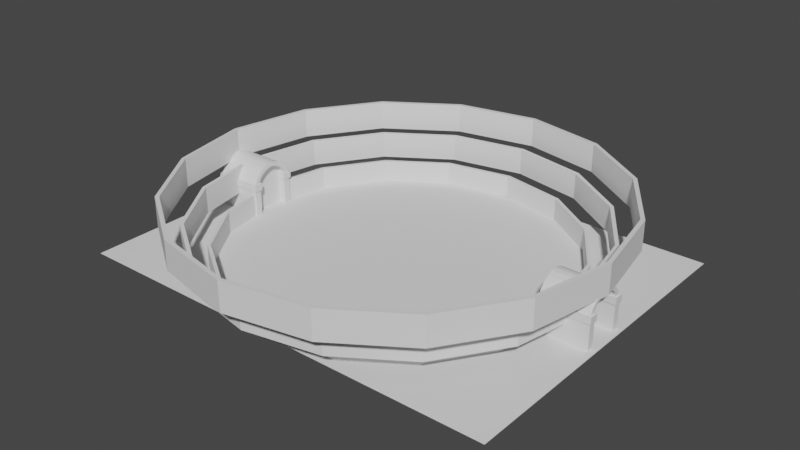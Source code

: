 # Source: Stands2.blend  (saved by Blender 2.93.21; exported with 4.5.12 LTS)
import bpy
from mathutils import Matrix  # noqa: F401  (used for matrix-valued properties, if any)

bpy.ops.wm.read_factory_settings(use_empty=True)
scene = bpy.context.scene
scene.name = 'Scene'

# ---- collections
col_collection = bpy.data.collections.new('Collection'); scene.collection.children.link(col_collection)

# ---- world
world_world = bpy.data.worlds.new('World'); scene.world = world_world
world_world.use_nodes = True; world_world.node_tree.nodes.clear()
_N = world_world.node_tree.nodes; _L = world_world.node_tree.links
n0 = _N.new('ShaderNodeOutputWorld'); n0.name = 'World Output'; n0.location = (300, 300)
n1 = _N.new('ShaderNodeBackground'); n1.name = 'Background'; n1.location = (10, 300)
n1.inputs[0].default_value = (0.05088, 0.05088, 0.05088, 1.0)
_L.new(n1.outputs[0], n0.inputs[0])
n0.is_active_output = True
world_world.color = (0.05088, 0.05088, 0.05088)
world_world.use_sun_shadow = False
world_world.sun_shadow_jitter_overblur = 0.0

# ---- meshes
me_cube_013 = bpy.data.meshes.new('Cube.013')
me_cube_013.from_pydata([(19.93, 8.271, -2.049), (19.93, 8.271, 0.9135), (20.32, 8.409, -2.049), (20.32, 8.409, 0.9135), (15.27, 15.27, -2.049), (15.27, 15.27, 0.9135), (15.57, 15.55, -2.049), (15.57, 15.55, 0.9135), (8.289, 19.96, -2.049), (8.289, 19.96, 0.9135), (8.464, 20.33, -2.049), (8.464, 20.33, 0.9135), (0.04492, 21.61, -2.049), (0.04492, 21.61, 0.9135), (0.06466, 22.02, -2.049), (0.06466, 22.02, 0.9135), (-8.205, 19.99, -2.049), (-8.205, 19.99, 0.9135), (-8.343, 20.37, -2.049), (-8.343, 20.37, 0.9135), (-15.21, 15.33, -2.049), (-15.21, 15.33, 0.9135), (-15.48, 15.63, -2.049), (-15.48, 15.63, 0.9135), (-19.89, 8.346, -2.049), (-19.89, 8.346, 0.9135), (-20.26, 8.521, -2.049), (-20.26, 8.521, 0.9135), (-19.92, -8.148, -2.049), (-19.92, -8.148, 0.9135), (-20.31, -8.286, -2.049), (-20.31, -8.286, 0.9135), (-15.26, -15.15, -2.049), (-15.26, -15.15, 0.9135), (-15.57, -15.42, -2.049), (-15.57, -15.42, 0.9135), (-8.28, -19.83, -2.049), (-8.28, -19.83, 0.9135), (-8.455, -20.2, -2.049), (-8.455, -20.2, 0.9135), (-0.03626, -21.49, -2.049), (-0.03626, -21.49, 0.9135), (-0.056, -21.9, -2.049), (-0.056, -21.9, 0.9135), (8.214, -19.86, -2.049), (8.214, -19.86, 0.9135), (8.352, -20.25, -2.049), (8.352, -20.25, 0.9135), (15.21, -15.21, -2.049), (15.21, -15.21, 0.9135), (15.49, -15.51, -2.049), (15.49, -15.51, 0.9135), (19.9, -8.223, -2.049), (19.9, -8.223, 0.9135), (20.27, -8.398, -2.049), (20.27, -8.398, 0.9135), (24.35, 0.0158, 0.38), (24.35, 0.0158, 3.727), (24.81, -0.006499, 0.38), (24.81, -0.006499, 3.727), (22.51, 9.335, 0.38), (22.51, 9.335, 3.727), (22.95, 9.491, 0.38), (22.95, 9.491, 3.727), (17.25, 17.24, 0.38), (17.25, 17.24, 3.727), (17.59, 17.55, 0.38), (17.59, 17.55, 3.727), (9.363, 22.53, 0.38), (9.363, 22.53, 3.727), (9.56, 22.95, 0.38), (9.56, 22.95, 3.727), (0.05019, 24.41, 0.38), (0.05019, 24.41, 3.727), (0.07248, 24.87, 0.38), (0.07248, 24.87, 3.727), (-9.269, 22.57, 0.38), (-9.269, 22.57, 3.727), (-9.425, 23.0, 0.38), (-9.425, 23.0, 3.727), (-17.18, 17.31, 0.38), (-17.18, 17.31, 3.727), (-17.49, 17.65, 0.38), (-17.49, 17.65, 3.727), (-22.47, 9.42, 0.38), (-22.47, 9.42, 3.727), (-22.89, 9.617, 0.38), (-22.89, 9.617, 3.727), (-24.34, 0.1075, 0.38), (-24.34, 0.1075, 3.727), (-24.8, 0.1298, 0.38), (-24.8, 0.1298, 3.727), (-22.5, -9.212, 0.38), (-22.5, -9.212, 3.727), (-22.94, -9.368, 0.38), (-22.94, -9.368, 3.727), (-17.24, -17.12, 0.38), (-17.24, -17.12, 3.727), (-17.58, -17.43, 0.38), (-17.58, -17.43, 3.727), (-9.354, -22.41, 0.38), (-9.354, -22.41, 3.727), (-9.551, -22.83, 0.38), (-9.551, -22.83, 3.727), (-0.04152, -24.28, 0.38), (-0.04152, -24.28, 3.727), (-0.06381, -24.74, 0.38), (-0.06381, -24.74, 3.727), (9.278, -22.45, 0.38), (9.278, -22.45, 3.727), (9.434, -22.88, 0.38), (9.434, -22.88, 3.727), (17.19, -17.18, 0.38), (17.19, -17.18, 3.727), (17.5, -17.53, 0.38), (17.5, -17.53, 3.727), (22.48, -9.297, 0.38), (22.48, -9.297, 3.727), (22.9, -9.494, 0.38), (22.9, -9.494, 3.727), (26.73, 0.01131, 3.517), (26.73, 0.01131, 7.191), (27.24, -0.01317, 3.517), (27.24, -0.01317, 7.191), (24.71, 10.24, 3.517), (24.71, 10.24, 7.191), (25.19, 10.41, 3.517), (25.19, 10.41, 7.191), (18.94, 18.92, 3.517), (18.94, 18.92, 7.191), (19.31, 19.26, 3.517), (19.31, 19.26, 7.191), (10.28, 24.73, 3.517), (10.28, 24.73, 7.191), (10.49, 25.19, 3.517), (10.49, 25.19, 7.191), (0.05467, 26.79, 3.517), (0.05467, 26.79, 7.191), (0.07915, 27.29, 3.517), (0.07915, 27.29, 7.191), (-10.18, 24.77, 3.517), (-10.18, 24.77, 7.191), (-10.35, 25.25, 3.517), (-10.35, 25.25, 7.191), (-18.86, 18.99, 3.517), (-18.86, 18.99, 7.191), (-19.2, 19.37, 3.517), (-19.2, 19.37, 7.191), (-24.67, 10.34, 3.517), (-24.67, 10.34, 7.191), (-25.13, 10.55, 3.517), (-25.13, 10.55, 7.191), (-26.72, 0.112, 3.517), (-26.72, 0.112, 7.191), (-27.23, 0.1365, 3.517), (-27.23, 0.1365, 7.191), (-24.71, -10.12, 3.517), (-24.71, -10.12, 7.191), (-25.18, -10.29, 3.517), (-25.18, -10.29, 7.191), (-18.93, -18.8, 3.517), (-18.93, -18.8, 7.191), (-19.3, -19.14, 3.517), (-19.3, -19.14, 7.191), (-10.27, -24.61, 3.517), (-10.27, -24.61, 7.191), (-10.49, -25.07, 3.517), (-10.49, -25.07, 7.191), (-0.046, -26.66, 3.517), (-0.046, -26.66, 7.191), (-0.07048, -27.17, 3.517), (-0.07048, -27.17, 7.191), (10.19, -24.65, 3.517), (10.19, -24.65, 7.191), (10.36, -25.13, 3.517), (10.36, -25.13, 7.191), (18.87, -18.87, 3.517), (18.87, -18.87, 7.191), (19.21, -19.25, 3.517), (19.21, -19.25, 7.191), (24.68, -10.21, 3.517), (24.68, -10.21, 7.191), (25.13, -10.43, 3.517), (25.13, -10.43, 7.191), (-21.38, -2.804, 0.9135), (-20.98, -2.769, 0.9135), (-20.98, -2.769, -2.049), (-21.38, -2.804, -2.049), (-21.45, 2.622, -2.049), (-21.45, 2.622, 0.9135), (-21.05, 2.557, -2.049), (-21.05, 2.557, 0.9135), (21.49, 2.414, -2.049), (21.49, 2.414, 0.9135), (21.09, 2.388, -2.049), (21.09, 2.388, 0.9135), (21.44, -2.604, -2.049), (21.44, -2.604, 0.9135), (21.04, -2.536, -2.049), (21.04, -2.536, 0.9135)], [], [(0, 2, 3, 1), (193, 192, 2, 3), (192, 194, 0, 2), (195, 193, 3, 1), (194, 195, 1, 0), (4, 6, 7, 5), (0, 1, 5, 4), (3, 2, 6, 7), (2, 0, 4, 6), (1, 3, 7, 5), (8, 10, 11, 9), (7, 6, 10, 11), (6, 4, 8, 10), (5, 7, 11, 9), (4, 5, 9, 8), (12, 14, 15, 13), (9, 11, 15, 13), (8, 9, 13, 12), (11, 10, 14, 15), (10, 8, 12, 14), (16, 18, 19, 17), (15, 14, 18, 19), (14, 12, 16, 18), (13, 15, 19, 17), (12, 13, 17, 16), (20, 22, 23, 21), (18, 16, 20, 22), (17, 19, 23, 21), (16, 17, 21, 20), (19, 18, 22, 23), (24, 26, 27, 25), (21, 23, 27, 25), (20, 21, 25, 24), (23, 22, 26, 27), (22, 20, 24, 26), (28, 30, 31, 29), (185, 184, 31, 29), (186, 185, 29, 28), (184, 187, 30, 31), (187, 186, 28, 30), (32, 34, 35, 33), (29, 31, 35, 33), (28, 29, 33, 32), (31, 30, 34, 35), (30, 28, 32, 34), (36, 38, 39, 37), (35, 34, 38, 39), (34, 32, 36, 38), (33, 35, 39, 37), (32, 33, 37, 36), (40, 42, 43, 41), (37, 39, 43, 41), (36, 37, 41, 40), (39, 38, 42, 43), (38, 36, 40, 42), (44, 46, 47, 45), (40, 41, 45, 44), (43, 42, 46, 47), (42, 40, 44, 46), (41, 43, 47, 45), (48, 50, 51, 49), (47, 46, 50, 51), (46, 44, 48, 50), (45, 47, 51, 49), (44, 45, 49, 48), (52, 54, 55, 53), (49, 51, 55, 53), (48, 49, 53, 52), (51, 50, 54, 55), (50, 48, 52, 54), (56, 58, 59, 57), (60, 62, 63, 61), (59, 58, 62, 63), (58, 56, 60, 62), (57, 59, 63, 61), (56, 57, 61, 60), (64, 66, 67, 65), (60, 61, 65, 64), (63, 62, 66, 67), (62, 60, 64, 66), (61, 63, 67, 65), (68, 70, 71, 69), (67, 66, 70, 71), (66, 64, 68, 70), (65, 67, 71, 69), (64, 65, 69, 68), (72, 74, 75, 73), (69, 71, 75, 73), (68, 69, 73, 72), (71, 70, 74, 75), (70, 68, 72, 74), (76, 78, 79, 77), (75, 74, 78, 79), (74, 72, 76, 78), (73, 75, 79, 77), (72, 73, 77, 76), (80, 82, 83, 81), (78, 76, 80, 82), (77, 79, 83, 81), (76, 77, 81, 80), (79, 78, 82, 83), (84, 86, 87, 85), (81, 83, 87, 85), (80, 81, 85, 84), (83, 82, 86, 87), (82, 80, 84, 86), (88, 90, 91, 89), (87, 86, 90, 91), (86, 84, 88, 90), (85, 87, 91, 89), (84, 85, 89, 88), (92, 94, 95, 93), (89, 91, 95, 93), (88, 89, 93, 92), (91, 90, 94, 95), (90, 88, 92, 94), (96, 98, 99, 97), (93, 95, 99, 97), (92, 93, 97, 96), (95, 94, 98, 99), (94, 92, 96, 98), (100, 102, 103, 101), (99, 98, 102, 103), (98, 96, 100, 102), (97, 99, 103, 101), (96, 97, 101, 100), (104, 106, 107, 105), (101, 103, 107, 105), (100, 101, 105, 104), (103, 102, 106, 107), (102, 100, 104, 106), (108, 110, 111, 109), (104, 105, 109, 108), (107, 106, 110, 111), (106, 104, 108, 110), (105, 107, 111, 109), (112, 114, 115, 113), (111, 110, 114, 115), (110, 108, 112, 114), (109, 111, 115, 113), (108, 109, 113, 112), (116, 118, 119, 117), (113, 115, 119, 117), (112, 113, 117, 116), (115, 114, 118, 119), (114, 112, 116, 118), (119, 118, 58, 59), (118, 116, 56, 58), (117, 119, 59, 57), (116, 117, 57, 56), (120, 122, 123, 121), (124, 126, 127, 125), (123, 122, 126, 127), (122, 120, 124, 126), (121, 123, 127, 125), (120, 121, 125, 124), (128, 130, 131, 129), (124, 125, 129, 128), (127, 126, 130, 131), (126, 124, 128, 130), (125, 127, 131, 129), (132, 134, 135, 133), (131, 130, 134, 135), (130, 128, 132, 134), (129, 131, 135, 133), (128, 129, 133, 132), (136, 138, 139, 137), (133, 135, 139, 137), (132, 133, 137, 136), (135, 134, 138, 139), (134, 132, 136, 138), (140, 142, 143, 141), (139, 138, 142, 143), (138, 136, 140, 142), (137, 139, 143, 141), (136, 137, 141, 140), (144, 146, 147, 145), (142, 140, 144, 146), (141, 143, 147, 145), (140, 141, 145, 144), (143, 142, 146, 147), (148, 150, 151, 149), (145, 147, 151, 149), (144, 145, 149, 148), (147, 146, 150, 151), (146, 144, 148, 150), (152, 154, 155, 153), (151, 150, 154, 155), (150, 148, 152, 154), (149, 151, 155, 153), (148, 149, 153, 152), (156, 158, 159, 157), (153, 155, 159, 157), (152, 153, 157, 156), (155, 154, 158, 159), (154, 152, 156, 158), (160, 162, 163, 161), (157, 159, 163, 161), (156, 157, 161, 160), (159, 158, 162, 163), (158, 156, 160, 162), (164, 166, 167, 165), (163, 162, 166, 167), (162, 160, 164, 166), (161, 163, 167, 165), (160, 161, 165, 164), (168, 170, 171, 169), (165, 167, 171, 169), (164, 165, 169, 168), (167, 166, 170, 171), (166, 164, 168, 170), (172, 174, 175, 173), (168, 169, 173, 172), (171, 170, 174, 175), (170, 168, 172, 174), (169, 171, 175, 173), (176, 178, 179, 177), (175, 174, 178, 179), (174, 172, 176, 178), (173, 175, 179, 177), (172, 173, 177, 176), (180, 182, 183, 181), (177, 179, 183, 181), (176, 177, 181, 180), (179, 178, 182, 183), (178, 176, 180, 182), (183, 182, 122, 123), (182, 180, 120, 122), (181, 183, 123, 121), (180, 181, 121, 120), (24, 25, 191, 190), (25, 27, 189, 191), (26, 24, 190, 188), (27, 26, 188, 189), (52, 53, 199, 198), (53, 55, 197, 199), (54, 52, 198, 196), (55, 54, 196, 197)])
_uv = me_cube_013.uv_layers.new(name='UVMap')
_uv.uv.foreach_set('vector', [0.375, 0.25, 0.375, 0.5, 0.625, 0.5, 0.625, 0.25, 0.625, 0.5, 0.375, 0.5, 0.375, 0.5, 0.625, 0.5, 0.375, 0.5, 0.375, 0.25, 0.375, 0.25, 0.375, 0.5, 0.625, 0.25, 0.625, 0.5, 0.625, 0.5, 0.625, 0.25, 0.375, 0.25, 0.625, 0.25, 0.625, 0.25, 0.375, 0.25, 0.375, 0.25, 0.375, 0.5, 0.625, 0.5, 0.625, 0.25, 0.375, 0.25, 0.625, 0.25, 0.625, 0.25, 0.375, 0.25, 0.625, 0.5, 0.375, 0.5, 0.375, 0.5, 0.625, 0.5, 0.375, 0.5, 0.375, 0.25, 0.375, 0.25, 0.375, 0.5, 0.625, 0.25, 0.625, 0.5, 0.625, 0.5, 0.625, 0.25, 0.375, 0.25, 0.375, 0.5, 0.625, 0.5, 0.625, 0.25, 0.625, 0.5, 0.375, 0.5, 0.375, 0.5, 0.625, 0.5, 0.375, 0.5, 0.375, 0.25, 0.375, 0.25, 0.375, 0.5, 0.625, 0.25, 0.625, 0.5, 0.625, 0.5, 0.625, 0.25, 0.375, 0.25, 0.625, 0.25, 0.625, 0.25, 0.375, 0.25, 0.375, 0.25, 0.375, 0.5, 0.625, 0.5, 0.625, 0.25, 0.625, 0.25, 0.625, 0.5, 0.625, 0.5, 0.625, 0.25, 0.375, 0.25, 0.625, 0.25, 0.625, 0.25, 0.375, 0.25, 0.625, 0.5, 0.375, 0.5, 0.375, 0.5, 0.625, 0.5, 0.375, 0.5, 0.375, 0.25, 0.375, 0.25, 0.375, 0.5, 0.375, 0.25, 0.375, 0.5, 0.625, 0.5, 0.625, 0.25, 0.625, 0.5, 0.375, 0.5, 0.375, 0.5, 0.625, 0.5, 0.375, 0.5, 0.375, 0.25, 0.375, 0.25, 0.375, 0.5, 0.625, 0.25, 0.625, 0.5, 0.625, 0.5, 0.625, 0.25, 0.375, 0.25, 0.625, 0.25, 0.625, 0.25, 0.375, 0.25, 0.375, 0.25, 0.375, 0.5, 0.625, 0.5, 0.625, 0.25, 0.375, 0.5, 0.375, 0.25, 0.375, 0.25, 0.375, 0.5, 0.625, 0.25, 0.625, 0.5, 0.625, 0.5, 0.625, 0.25, 0.375, 0.25, 0.625, 0.25, 0.625, 0.25, 0.375, 0.25, 0.625, 0.5, 0.375, 0.5, 0.375, 0.5, 0.625, 0.5, 0.375, 0.25, 0.375, 0.5, 0.625, 0.5, 0.625, 0.25, 0.625, 0.25, 0.625, 0.5, 0.625, 0.5, 0.625, 0.25, 0.375, 0.25, 0.625, 0.25, 0.625, 0.25, 0.375, 0.25, 0.625, 0.5, 0.375, 0.5, 0.375, 0.5, 0.625, 0.5, 0.375, 0.5, 0.375, 0.25, 0.375, 0.25, 0.375, 0.5, 0.375, 0.25, 0.375, 0.5, 0.625, 0.5, 0.625, 0.25, 0.625, 0.25, 0.625, 0.5, 0.625, 0.5, 0.625, 0.25, 0.375, 0.25, 0.625, 0.25, 0.625, 0.25, 0.375, 0.25, 0.625, 0.5, 0.375, 0.5, 0.375, 0.5, 0.625, 0.5, 0.375, 0.5, 0.375, 0.25, 0.375, 0.25, 0.375, 0.5, 0.375, 0.25, 0.375, 0.5, 0.625, 0.5, 0.625, 0.25, 0.625, 0.25, 0.625, 0.5, 0.625, 0.5, 0.625, 0.25, 0.375, 0.25, 0.625, 0.25, 0.625, 0.25, 0.375, 0.25, 0.625, 0.5, 0.375, 0.5, 0.375, 0.5, 0.625, 0.5, 0.375, 0.5, 0.375, 0.25, 0.375, 0.25, 0.375, 0.5, 0.375, 0.25, 0.375, 0.5, 0.625, 0.5, 0.625, 0.25, 0.625, 0.5, 0.375, 0.5, 0.375, 0.5, 0.625, 0.5, 0.375, 0.5, 0.375, 0.25, 0.375, 0.25, 0.375, 0.5, 0.625, 0.25, 0.625, 0.5, 0.625, 0.5, 0.625, 0.25, 0.375, 0.25, 0.625, 0.25, 0.625, 0.25, 0.375, 0.25, 0.375, 0.25, 0.375, 0.5, 0.625, 0.5, 0.625, 0.25, 0.625, 0.25, 0.625, 0.5, 0.625, 0.5, 0.625, 0.25, 0.375, 0.25, 0.625, 0.25, 0.625, 0.25, 0.375, 0.25, 0.625, 0.5, 0.375, 0.5, 0.375, 0.5, 0.625, 0.5, 0.375, 0.5, 0.375, 0.25, 0.375, 0.25, 0.375, 0.5, 0.375, 0.25, 0.375, 0.5, 0.625, 0.5, 0.625, 0.25, 0.375, 0.25, 0.625, 0.25, 0.625, 0.25, 0.375, 0.25, 0.625, 0.5, 0.375, 0.5, 0.375, 0.5, 0.625, 0.5, 0.375, 0.5, 0.375, 0.25, 0.375, 0.25, 0.375, 0.5, 0.625, 0.25, 0.625, 0.5, 0.625, 0.5, 0.625, 0.25, 0.375, 0.25, 0.375, 0.5, 0.625, 0.5, 0.625, 0.25, 0.625, 0.5, 0.375, 0.5, 0.375, 0.5, 0.625, 0.5, 0.375, 0.5, 0.375, 0.25, 0.375, 0.25, 0.375, 0.5, 0.625, 0.25, 0.625, 0.5, 0.625, 0.5, 0.625, 0.25, 0.375, 0.25, 0.625, 0.25, 0.625, 0.25, 0.375, 0.25, 0.375, 0.25, 0.375, 0.5, 0.625, 0.5, 0.625, 0.25, 0.625, 0.25, 0.625, 0.5, 0.625, 0.5, 0.625, 0.25, 0.375, 0.25, 0.625, 0.25, 0.625, 0.25, 0.375, 0.25, 0.625, 0.5, 0.375, 0.5, 0.375, 0.5, 0.625, 0.5, 0.375, 0.5, 0.375, 0.25, 0.375, 0.25, 0.375, 0.5, 0.375, 0.25, 0.375, 0.5, 0.625, 0.5, 0.625, 0.25, 0.375, 0.25, 0.375, 0.5, 0.625, 0.5, 0.625, 0.25, 0.625, 0.5, 0.375, 0.5, 0.375, 0.5, 0.625, 0.5, 0.375, 0.5, 0.375, 0.25, 0.375, 0.25, 0.375, 0.5, 0.625, 0.25, 0.625, 0.5, 0.625, 0.5, 0.625, 0.25, 0.375, 0.25, 0.625, 0.25, 0.625, 0.25, 0.375, 0.25, 0.375, 0.25, 0.375, 0.5, 0.625, 0.5, 0.625, 0.25, 0.375, 0.25, 0.625, 0.25, 0.625, 0.25, 0.375, 0.25, 0.625, 0.5, 0.375, 0.5, 0.375, 0.5, 0.625, 0.5, 0.375, 0.5, 0.375, 0.25, 0.375, 0.25, 0.375, 0.5, 0.625, 0.25, 0.625, 0.5, 0.625, 0.5, 0.625, 0.25, 0.375, 0.25, 0.375, 0.5, 0.625, 0.5, 0.625, 0.25, 0.625, 0.5, 0.375, 0.5, 0.375, 0.5, 0.625, 0.5, 0.375, 0.5, 0.375, 0.25, 0.375, 0.25, 0.375, 0.5, 0.625, 0.25, 0.625, 0.5, 0.625, 0.5, 0.625, 0.25, 0.375, 0.25, 0.625, 0.25, 0.625, 0.25, 0.375, 0.25, 0.375, 0.25, 0.375, 0.5, 0.625, 0.5, 0.625, 0.25, 0.625, 0.25, 0.625, 0.5, 0.625, 0.5, 0.625, 0.25, 0.375, 0.25, 0.625, 0.25, 0.625, 0.25, 0.375, 0.25, 0.625, 0.5, 0.375, 0.5, 0.375, 0.5, 0.625, 0.5, 0.375, 0.5, 0.375, 0.25, 0.375, 0.25, 0.375, 0.5, 0.375, 0.25, 0.375, 0.5, 0.625, 0.5, 0.625, 0.25, 0.625, 0.5, 0.375, 0.5, 0.375, 0.5, 0.625, 0.5, 0.375, 0.5, 0.375, 0.25, 0.375, 0.25, 0.375, 0.5, 0.625, 0.25, 0.625, 0.5, 0.625, 0.5, 0.625, 0.25, 0.375, 0.25, 0.625, 0.25, 0.625, 0.25, 0.375, 0.25, 0.375, 0.25, 0.375, 0.5, 0.625, 0.5, 0.625, 0.25, 0.375, 0.5, 0.375, 0.25, 0.375, 0.25, 0.375, 0.5, 0.625, 0.25, 0.625, 0.5, 0.625, 0.5, 0.625, 0.25, 0.375, 0.25, 0.625, 0.25, 0.625, 0.25, 0.375, 0.25, 0.625, 0.5, 0.375, 0.5, 0.375, 0.5, 0.625, 0.5, 0.375, 0.25, 0.375, 0.5, 0.625, 0.5, 0.625, 0.25, 0.625, 0.25, 0.625, 0.5, 0.625, 0.5, 0.625, 0.25, 0.375, 0.25, 0.625, 0.25, 0.625, 0.25, 0.375, 0.25, 0.625, 0.5, 0.375, 0.5, 0.375, 0.5, 0.625, 0.5, 0.375, 0.5, 0.375, 0.25, 0.375, 0.25, 0.375, 0.5, 0.375, 0.25, 0.375, 0.5, 0.625, 0.5, 0.625, 0.25, 0.625, 0.5, 0.375, 0.5, 0.375, 0.5, 0.625, 0.5, 0.375, 0.5, 0.375, 0.25, 0.375, 0.25, 0.375, 0.5, 0.625, 0.25, 0.625, 0.5, 0.625, 0.5, 0.625, 0.25, 0.375, 0.25, 0.625, 0.25, 0.625, 0.25, 0.375, 0.25, 0.375, 0.25, 0.375, 0.5, 0.625, 0.5, 0.625, 0.25, 0.625, 0.25, 0.625, 0.5, 0.625, 0.5, 0.625, 0.25, 0.375, 0.25, 0.625, 0.25, 0.625, 0.25, 0.375, 0.25, 0.625, 0.5, 0.375, 0.5, 0.375, 0.5, 0.625, 0.5, 0.375, 0.5, 0.375, 0.25, 0.375, 0.25, 0.375, 0.5, 0.375, 0.25, 0.375, 0.5, 0.625, 0.5, 0.625, 0.25, 0.625, 0.25, 0.625, 0.5, 0.625, 0.5, 0.625, 0.25, 0.375, 0.25, 0.625, 0.25, 0.625, 0.25, 0.375, 0.25, 0.625, 0.5, 0.375, 0.5, 0.375, 0.5, 0.625, 0.5, 0.375, 0.5, 0.375, 0.25, 0.375, 0.25, 0.375, 0.5, 0.375, 0.25, 0.375, 0.5, 0.625, 0.5, 0.625, 0.25, 0.625, 0.5, 0.375, 0.5, 0.375, 0.5, 0.625, 0.5, 0.375, 0.5, 0.375, 0.25, 0.375, 0.25, 0.375, 0.5, 0.625, 0.25, 0.625, 0.5, 0.625, 0.5, 0.625, 0.25, 0.375, 0.25, 0.625, 0.25, 0.625, 0.25, 0.375, 0.25, 0.375, 0.25, 0.375, 0.5, 0.625, 0.5, 0.625, 0.25, 0.625, 0.25, 0.625, 0.5, 0.625, 0.5, 0.625, 0.25, 0.375, 0.25, 0.625, 0.25, 0.625, 0.25, 0.375, 0.25, 0.625, 0.5, 0.375, 0.5, 0.375, 0.5, 0.625, 0.5, 0.375, 0.5, 0.375, 0.25, 0.375, 0.25, 0.375, 0.5, 0.375, 0.25, 0.375, 0.5, 0.625, 0.5, 0.625, 0.25, 0.375, 0.25, 0.625, 0.25, 0.625, 0.25, 0.375, 0.25, 0.625, 0.5, 0.375, 0.5, 0.375, 0.5, 0.625, 0.5, 0.375, 0.5, 0.375, 0.25, 0.375, 0.25, 0.375, 0.5, 0.625, 0.25, 0.625, 0.5, 0.625, 0.5, 0.625, 0.25, 0.375, 0.25, 0.375, 0.5, 0.625, 0.5, 0.625, 0.25, 0.625, 0.5, 0.375, 0.5, 0.375, 0.5, 0.625, 0.5, 0.375, 0.5, 0.375, 0.25, 0.375, 0.25, 0.375, 0.5, 0.625, 0.25, 0.625, 0.5, 0.625, 0.5, 0.625, 0.25, 0.375, 0.25, 0.625, 0.25, 0.625, 0.25, 0.375, 0.25, 0.375, 0.25, 0.375, 0.5, 0.625, 0.5, 0.625, 0.25, 0.625, 0.25, 0.625, 0.5, 0.625, 0.5, 0.625, 0.25, 0.375, 0.25, 0.625, 0.25, 0.625, 0.25, 0.375, 0.25, 0.625, 0.5, 0.375, 0.5, 0.375, 0.5, 0.625, 0.5, 0.375, 0.5, 0.375, 0.25, 0.375, 0.25, 0.375, 0.5, 0.625, 0.5, 0.375, 0.5, 0.375, 0.5, 0.625, 0.5, 0.375, 0.5, 0.375, 0.25, 0.375, 0.25, 0.375, 0.5, 0.625, 0.25, 0.625, 0.5, 0.625, 0.5, 0.625, 0.25, 0.375, 0.25, 0.625, 0.25, 0.625, 0.25, 0.375, 0.25, 0.375, 0.25, 0.375, 0.5, 0.625, 0.5, 0.625, 0.25, 0.375, 0.25, 0.375, 0.5, 0.625, 0.5, 0.625, 0.25, 0.625, 0.5, 0.375, 0.5, 0.375, 0.5, 0.625, 0.5, 0.375, 0.5, 0.375, 0.25, 0.375, 0.25, 0.375, 0.5, 0.625, 0.25, 0.625, 0.5, 0.625, 0.5, 0.625, 0.25, 0.375, 0.25, 0.625, 0.25, 0.625, 0.25, 0.375, 0.25, 0.375, 0.25, 0.375, 0.5, 0.625, 0.5, 0.625, 0.25, 0.375, 0.25, 0.625, 0.25, 0.625, 0.25, 0.375, 0.25, 0.625, 0.5, 0.375, 0.5, 0.375, 0.5, 0.625, 0.5, 0.375, 0.5, 0.375, 0.25, 0.375, 0.25, 0.375, 0.5, 0.625, 0.25, 0.625, 0.5, 0.625, 0.5, 0.625, 0.25, 0.375, 0.25, 0.375, 0.5, 0.625, 0.5, 0.625, 0.25, 0.625, 0.5, 0.375, 0.5, 0.375, 0.5, 0.625, 0.5, 0.375, 0.5, 0.375, 0.25, 0.375, 0.25, 0.375, 0.5, 0.625, 0.25, 0.625, 0.5, 0.625, 0.5, 0.625, 0.25, 0.375, 0.25, 0.625, 0.25, 0.625, 0.25, 0.375, 0.25, 0.375, 0.25, 0.375, 0.5, 0.625, 0.5, 0.625, 0.25, 0.625, 0.25, 0.625, 0.5, 0.625, 0.5, 0.625, 0.25, 0.375, 0.25, 0.625, 0.25, 0.625, 0.25, 0.375, 0.25, 0.625, 0.5, 0.375, 0.5, 0.375, 0.5, 0.625, 0.5, 0.375, 0.5, 0.375, 0.25, 0.375, 0.25, 0.375, 0.5, 0.375, 0.25, 0.375, 0.5, 0.625, 0.5, 0.625, 0.25, 0.625, 0.5, 0.375, 0.5, 0.375, 0.5, 0.625, 0.5, 0.375, 0.5, 0.375, 0.25, 0.375, 0.25, 0.375, 0.5, 0.625, 0.25, 0.625, 0.5, 0.625, 0.5, 0.625, 0.25, 0.375, 0.25, 0.625, 0.25, 0.625, 0.25, 0.375, 0.25, 0.375, 0.25, 0.375, 0.5, 0.625, 0.5, 0.625, 0.25, 0.375, 0.5, 0.375, 0.25, 0.375, 0.25, 0.375, 0.5, 0.625, 0.25, 0.625, 0.5, 0.625, 0.5, 0.625, 0.25, 0.375, 0.25, 0.625, 0.25, 0.625, 0.25, 0.375, 0.25, 0.625, 0.5, 0.375, 0.5, 0.375, 0.5, 0.625, 0.5, 0.375, 0.25, 0.375, 0.5, 0.625, 0.5, 0.625, 0.25, 0.625, 0.25, 0.625, 0.5, 0.625, 0.5, 0.625, 0.25, 0.375, 0.25, 0.625, 0.25, 0.625, 0.25, 0.375, 0.25, 0.625, 0.5, 0.375, 0.5, 0.375, 0.5, 0.625, 0.5, 0.375, 0.5, 0.375, 0.25, 0.375, 0.25, 0.375, 0.5, 0.375, 0.25, 0.375, 0.5, 0.625, 0.5, 0.625, 0.25, 0.625, 0.5, 0.375, 0.5, 0.375, 0.5, 0.625, 0.5, 0.375, 0.5, 0.375, 0.25, 0.375, 0.25, 0.375, 0.5, 0.625, 0.25, 0.625, 0.5, 0.625, 0.5, 0.625, 0.25, 0.375, 0.25, 0.625, 0.25, 0.625, 0.25, 0.375, 0.25, 0.375, 0.25, 0.375, 0.5, 0.625, 0.5, 0.625, 0.25, 0.625, 0.25, 0.625, 0.5, 0.625, 0.5, 0.625, 0.25, 0.375, 0.25, 0.625, 0.25, 0.625, 0.25, 0.375, 0.25, 0.625, 0.5, 0.375, 0.5, 0.375, 0.5, 0.625, 0.5, 0.375, 0.5, 0.375, 0.25, 0.375, 0.25, 0.375, 0.5, 0.375, 0.25, 0.375, 0.5, 0.625, 0.5, 0.625, 0.25, 0.625, 0.25, 0.625, 0.5, 0.625, 0.5, 0.625, 0.25, 0.375, 0.25, 0.625, 0.25, 0.625, 0.25, 0.375, 0.25, 0.625, 0.5, 0.375, 0.5, 0.375, 0.5, 0.625, 0.5, 0.375, 0.5, 0.375, 0.25, 0.375, 0.25, 0.375, 0.5, 0.375, 0.25, 0.375, 0.5, 0.625, 0.5, 0.625, 0.25, 0.625, 0.5, 0.375, 0.5, 0.375, 0.5, 0.625, 0.5, 0.375, 0.5, 0.375, 0.25, 0.375, 0.25, 0.375, 0.5, 0.625, 0.25, 0.625, 0.5, 0.625, 0.5, 0.625, 0.25, 0.375, 0.25, 0.625, 0.25, 0.625, 0.25, 0.375, 0.25, 0.375, 0.25, 0.375, 0.5, 0.625, 0.5, 0.625, 0.25, 0.625, 0.25, 0.625, 0.5, 0.625, 0.5, 0.625, 0.25, 0.375, 0.25, 0.625, 0.25, 0.625, 0.25, 0.375, 0.25, 0.625, 0.5, 0.375, 0.5, 0.375, 0.5, 0.625, 0.5, 0.375, 0.5, 0.375, 0.25, 0.375, 0.25, 0.375, 0.5, 0.375, 0.25, 0.375, 0.5, 0.625, 0.5, 0.625, 0.25, 0.375, 0.25, 0.625, 0.25, 0.625, 0.25, 0.375, 0.25, 0.625, 0.5, 0.375, 0.5, 0.375, 0.5, 0.625, 0.5, 0.375, 0.5, 0.375, 0.25, 0.375, 0.25, 0.375, 0.5, 0.625, 0.25, 0.625, 0.5, 0.625, 0.5, 0.625, 0.25, 0.375, 0.25, 0.375, 0.5, 0.625, 0.5, 0.625, 0.25, 0.625, 0.5, 0.375, 0.5, 0.375, 0.5, 0.625, 0.5, 0.375, 0.5, 0.375, 0.25, 0.375, 0.25, 0.375, 0.5, 0.625, 0.25, 0.625, 0.5, 0.625, 0.5, 0.625, 0.25, 0.375, 0.25, 0.625, 0.25, 0.625, 0.25, 0.375, 0.25, 0.375, 0.25, 0.375, 0.5, 0.625, 0.5, 0.625, 0.25, 0.625, 0.25, 0.625, 0.5, 0.625, 0.5, 0.625, 0.25, 0.375, 0.25, 0.625, 0.25, 0.625, 0.25, 0.375, 0.25, 0.625, 0.5, 0.375, 0.5, 0.375, 0.5, 0.625, 0.5, 0.375, 0.5, 0.375, 0.25, 0.375, 0.25, 0.375, 0.5, 0.625, 0.5, 0.375, 0.5, 0.375, 0.5, 0.625, 0.5, 0.375, 0.5, 0.375, 0.25, 0.375, 0.25, 0.375, 0.5, 0.625, 0.25, 0.625, 0.5, 0.625, 0.5, 0.625, 0.25, 0.375, 0.25, 0.625, 0.25, 0.625, 0.25, 0.375, 0.25, 0.375, 0.25, 0.625, 0.25, 0.625, 0.25, 0.375, 0.25, 0.625, 0.25, 0.625, 0.5, 0.625, 0.5, 0.625, 0.25, 0.375, 0.5, 0.375, 0.25, 0.375, 0.25, 0.375, 0.5, 0.625, 0.5, 0.375, 0.5, 0.375, 0.5, 0.625, 0.5, 0.375, 0.25, 0.625, 0.25, 0.625, 0.25, 0.375, 0.25, 0.625, 0.25, 0.625, 0.5, 0.625, 0.5, 0.625, 0.25, 0.375, 0.5, 0.375, 0.25, 0.375, 0.25, 0.375, 0.5, 0.625, 0.5, 0.375, 0.5, 0.375, 0.5, 0.625, 0.5])
me_cube_013.use_remesh_fix_poles = True
me_cube_013.use_remesh_preserve_attributes = False
me_cube_013.update()
me_plane = bpy.data.meshes.new('Plane')
me_plane.from_pydata([(-1.29, -1.0, 0.0), (1.29, -1.0, 0.0), (-1.29, 1.0, 0.0), (1.29, 1.0, 0.0)], [], [(0, 1, 3, 2)])
_uv = me_plane.uv_layers.new(name='UVMap')
_uv.uv.foreach_set('vector', [0.0, 0.0, 1.0, 0.0, 1.0, 1.0, 0.0, 1.0])
me_plane.use_remesh_fix_poles = True
me_plane.use_remesh_preserve_attributes = False
me_plane.update()
me_cube_001 = bpy.data.meshes.new('Cube.001')
me_cube_001.from_pydata([(-2.899, -0.4285, -0.4285), (-2.899, -0.4285, 3.251), (-2.899, 5.717, -0.4285), (-2.899, 5.717, 3.251), (-2.042, -0.4285, -0.4285), (-2.042, -0.4285, 3.251), (-2.042, 5.717, -0.4285), (-2.042, 5.717, 3.251), (-3.03, -0.5722, 3.251), (-3.03, 5.86, 3.251), (-1.91, -0.5722, 3.251), (-1.91, 5.86, 3.251), (-3.03, -0.5722, 4.146), (-3.03, 5.86, 4.146), (-1.91, -0.5722, 4.146), (-1.91, 5.86, 4.146), (-2.83, -0.3602, 4.146), (-2.83, 5.648, 4.146), (-2.11, -0.3602, 4.146), (-2.11, 5.648, 4.146), (-0.5732, -0.3642, 6.216), (-0.5843, 5.644, 6.222), (-0.4841, -0.356, 5.656), (-0.4952, 5.652, 5.662), (0.001733, -0.3602, 6.305), (0.001733, 5.648, 6.305), (0.001733, -0.3602, 5.741), (0.001733, 5.648, 5.741), (-1.99, 5.644, 4.57), (-2.002, -0.3644, 4.574), (-2.41, -0.3558, 4.879), (-2.399, 5.653, 4.874), (-1.111, 5.648, 5.376), (-1.291, -0.3602, 5.916), (-1.111, -0.3602, 5.376), (-1.291, 5.648, 5.916), (-1.539, -0.3602, 5.072), (-1.81, 5.648, 5.522), (-1.539, 5.648, 5.072), (-1.81, -0.3602, 5.522)], [], [(0, 1, 3, 2), (2, 3, 7, 6), (6, 7, 5, 4), (4, 5, 1, 0), (2, 6, 4, 0), (3, 1, 8, 9), (8, 10, 14, 12), (1, 5, 10, 8), (7, 3, 9, 11), (5, 7, 11, 10), (14, 15, 19, 18), (11, 9, 13, 15), (10, 11, 15, 14), (9, 8, 12, 13), (34, 32, 23, 22), (13, 12, 16, 17), (12, 14, 18, 16), (15, 13, 17, 19), (20, 22, 26, 24), (35, 33, 20, 21), (33, 34, 22, 20), (32, 35, 21, 23), (27, 25, 24, 26), (23, 21, 25, 27), (22, 23, 27, 26), (21, 20, 24, 25), (19, 17, 31, 28), (16, 18, 29, 30), (17, 16, 30, 31), (18, 19, 28, 29), (38, 37, 35, 32), (39, 36, 34, 33), (37, 39, 33, 35), (36, 38, 32, 34), (29, 28, 38, 36), (31, 30, 39, 37), (30, 29, 36, 39), (28, 31, 37, 38)])
_uv = me_cube_001.uv_layers.new(name='UVMap')
_uv.uv.foreach_set('vector', [0.375, 0.0, 0.625, 0.0, 0.625, 0.25, 0.375, 0.25, 0.375, 0.25, 0.625, 0.25, 0.625, 0.5, 0.375, 0.5, 0.375, 0.5, 0.625, 0.5, 0.625, 0.75, 0.375, 0.75, 0.375, 0.75, 0.625, 0.75, 0.625, 1.0, 0.375, 1.0, 0.125, 0.5, 0.375, 0.5, 0.375, 0.75, 0.125, 0.75, 0.625, 0.25, 0.625, 0.0, 0.625, 0.0, 0.625, 0.25, 0.625, 1.0, 0.625, 0.75, 0.625, 0.75, 0.625, 1.0, 0.625, 1.0, 0.625, 0.75, 0.625, 0.75, 0.625, 1.0, 0.625, 0.5, 0.625, 0.25, 0.625, 0.25, 0.625, 0.5, 0.625, 0.75, 0.625, 0.5, 0.625, 0.5, 0.625, 0.75, 0.625, 0.75, 0.625, 0.5, 0.625, 0.5, 0.625, 0.75, 0.625, 0.5, 0.625, 0.25, 0.625, 0.25, 0.625, 0.5, 0.625, 0.75, 0.625, 0.5, 0.625, 0.5, 0.625, 0.75, 0.625, 0.25, 0.625, 0.0, 0.625, 0.0, 0.625, 0.25, 0.625, 0.75, 0.625, 0.5, 0.625, 0.5, 0.625, 0.75, 0.625, 0.25, 0.625, 0.0, 0.625, 0.0, 0.625, 0.25, 0.625, 1.0, 0.625, 0.75, 0.625, 0.75, 0.625, 1.0, 0.625, 0.5, 0.625, 0.25, 0.625, 0.25, 0.625, 0.5, 0.625, 1.0, 0.625, 0.75, 0.625, 0.75, 0.625, 1.0, 0.625, 0.25, 0.625, 0.0, 0.625, 0.0, 0.625, 0.25, 0.625, 1.0, 0.625, 0.75, 0.625, 0.75, 0.625, 1.0, 0.625, 0.5, 0.625, 0.25, 0.625, 0.25, 0.625, 0.5, 0.625, 0.5, 0.875, 0.5, 0.875, 0.75, 0.625, 0.75, 0.625, 0.5, 0.625, 0.25, 0.625, 0.25, 0.625, 0.5, 0.625, 0.75, 0.625, 0.5, 0.625, 0.5, 0.625, 0.75, 0.625, 0.25, 0.625, 0.0, 0.625, 0.0, 0.625, 0.25, 0.625, 0.5, 0.625, 0.25, 0.625, 0.25, 0.625, 0.5, 0.625, 1.0, 0.625, 0.75, 0.625, 0.75, 0.625, 1.0, 0.625, 0.25, 0.625, 0.0, 0.625, 0.0, 0.625, 0.25, 0.625, 0.75, 0.625, 0.5, 0.625, 0.5, 0.625, 0.75, 0.625, 0.5, 0.625, 0.25, 0.625, 0.25, 0.625, 0.5, 0.625, 1.0, 0.625, 0.75, 0.625, 0.75, 0.625, 1.0, 0.625, 0.25, 0.625, 0.0, 0.625, 0.0, 0.625, 0.25, 0.625, 0.75, 0.625, 0.5, 0.625, 0.5, 0.625, 0.75, 0.625, 0.75, 0.625, 0.5, 0.625, 0.5, 0.625, 0.75, 0.625, 0.25, 0.625, 0.0, 0.625, 0.0, 0.625, 0.25, 0.625, 1.0, 0.625, 0.75, 0.625, 0.75, 0.625, 1.0, 0.625, 0.5, 0.625, 0.25, 0.625, 0.25, 0.625, 0.5])
me_cube_001.use_remesh_fix_poles = True
me_cube_001.use_remesh_preserve_attributes = False
me_cube_001.update()
me_cube_002 = bpy.data.meshes.new('Cube.002')
me_cube_002.from_pydata([(-2.899, -5.844, -0.4285), (-2.899, -5.844, 3.251), (-2.899, 0.4285, -0.4285), (-2.899, 0.4285, 3.251), (-2.042, -5.844, -0.4285), (-2.042, -5.844, 3.251), (-2.042, 0.4285, -0.4285), (-2.042, 0.4285, 3.251), (-3.03, -5.987, 3.251), (-3.03, 0.5722, 3.251), (-1.91, -5.987, 3.251), (-1.91, 0.5722, 3.251), (-3.03, -5.987, 4.146), (-3.03, 0.5722, 4.146), (-1.91, -5.987, 4.146), (-1.91, 0.5722, 4.146), (-2.83, -5.775, 4.146), (-2.83, 0.3602, 4.146), (-2.11, -5.775, 4.146), (-2.11, 0.3602, 4.146), (-0.5732, -5.779, 6.216), (-0.5843, 0.356, 6.222), (-0.4841, -5.771, 5.656), (-0.4952, 0.3642, 5.662), (0.001732, -5.775, 6.305), (0.001733, 0.3602, 6.305), (0.001732, -5.775, 5.741), (0.001733, 0.3602, 5.741), (-1.99, 0.3558, 4.57), (-2.002, -5.78, 4.574), (-2.41, -5.771, 4.879), (-2.399, 0.3644, 4.874), (-1.111, 0.3602, 5.376), (-1.291, -5.775, 5.916), (-1.111, -5.775, 5.376), (-1.291, 0.3602, 5.916), (-1.539, -5.775, 5.072), (-1.81, 0.3602, 5.522), (-1.539, 0.3602, 5.072), (-1.81, -5.775, 5.522)], [], [(0, 1, 3, 2), (2, 3, 7, 6), (6, 7, 5, 4), (4, 5, 1, 0), (2, 6, 4, 0), (3, 1, 8, 9), (8, 10, 14, 12), (1, 5, 10, 8), (7, 3, 9, 11), (5, 7, 11, 10), (14, 15, 19, 18), (11, 9, 13, 15), (10, 11, 15, 14), (9, 8, 12, 13), (34, 32, 23, 22), (13, 12, 16, 17), (12, 14, 18, 16), (15, 13, 17, 19), (20, 22, 26, 24), (35, 33, 20, 21), (33, 34, 22, 20), (32, 35, 21, 23), (27, 25, 24, 26), (23, 21, 25, 27), (22, 23, 27, 26), (21, 20, 24, 25), (19, 17, 31, 28), (16, 18, 29, 30), (17, 16, 30, 31), (18, 19, 28, 29), (38, 37, 35, 32), (39, 36, 34, 33), (37, 39, 33, 35), (36, 38, 32, 34), (29, 28, 38, 36), (31, 30, 39, 37), (30, 29, 36, 39), (28, 31, 37, 38)])
_uv = me_cube_002.uv_layers.new(name='UVMap')
_uv.uv.foreach_set('vector', [0.375, 0.0, 0.625, 0.0, 0.625, 0.25, 0.375, 0.25, 0.375, 0.25, 0.625, 0.25, 0.625, 0.5, 0.375, 0.5, 0.375, 0.5, 0.625, 0.5, 0.625, 0.75, 0.375, 0.75, 0.375, 0.75, 0.625, 0.75, 0.625, 1.0, 0.375, 1.0, 0.125, 0.5, 0.375, 0.5, 0.375, 0.75, 0.125, 0.75, 0.625, 0.25, 0.625, 0.0, 0.625, 0.0, 0.625, 0.25, 0.625, 1.0, 0.625, 0.75, 0.625, 0.75, 0.625, 1.0, 0.625, 1.0, 0.625, 0.75, 0.625, 0.75, 0.625, 1.0, 0.625, 0.5, 0.625, 0.25, 0.625, 0.25, 0.625, 0.5, 0.625, 0.75, 0.625, 0.5, 0.625, 0.5, 0.625, 0.75, 0.625, 0.75, 0.625, 0.5, 0.625, 0.5, 0.625, 0.75, 0.625, 0.5, 0.625, 0.25, 0.625, 0.25, 0.625, 0.5, 0.625, 0.75, 0.625, 0.5, 0.625, 0.5, 0.625, 0.75, 0.625, 0.25, 0.625, 0.0, 0.625, 0.0, 0.625, 0.25, 0.625, 0.75, 0.625, 0.5, 0.625, 0.5, 0.625, 0.75, 0.625, 0.25, 0.625, 0.0, 0.625, 0.0, 0.625, 0.25, 0.625, 1.0, 0.625, 0.75, 0.625, 0.75, 0.625, 1.0, 0.625, 0.5, 0.625, 0.25, 0.625, 0.25, 0.625, 0.5, 0.625, 1.0, 0.625, 0.75, 0.625, 0.75, 0.625, 1.0, 0.625, 0.25, 0.625, 0.0, 0.625, 0.0, 0.625, 0.25, 0.625, 1.0, 0.625, 0.75, 0.625, 0.75, 0.625, 1.0, 0.625, 0.5, 0.625, 0.25, 0.625, 0.25, 0.625, 0.5, 0.625, 0.5, 0.875, 0.5, 0.875, 0.75, 0.625, 0.75, 0.625, 0.5, 0.625, 0.25, 0.625, 0.25, 0.625, 0.5, 0.625, 0.75, 0.625, 0.5, 0.625, 0.5, 0.625, 0.75, 0.625, 0.25, 0.625, 0.0, 0.625, 0.0, 0.625, 0.25, 0.625, 0.5, 0.625, 0.25, 0.625, 0.25, 0.625, 0.5, 0.625, 1.0, 0.625, 0.75, 0.625, 0.75, 0.625, 1.0, 0.625, 0.25, 0.625, 0.0, 0.625, 0.0, 0.625, 0.25, 0.625, 0.75, 0.625, 0.5, 0.625, 0.5, 0.625, 0.75, 0.625, 0.5, 0.625, 0.25, 0.625, 0.25, 0.625, 0.5, 0.625, 1.0, 0.625, 0.75, 0.625, 0.75, 0.625, 1.0, 0.625, 0.25, 0.625, 0.0, 0.625, 0.0, 0.625, 0.25, 0.625, 0.75, 0.625, 0.5, 0.625, 0.5, 0.625, 0.75, 0.625, 0.75, 0.625, 0.5, 0.625, 0.5, 0.625, 0.75, 0.625, 0.25, 0.625, 0.0, 0.625, 0.0, 0.625, 0.25, 0.625, 1.0, 0.625, 0.75, 0.625, 0.75, 0.625, 1.0, 0.625, 0.5, 0.625, 0.25, 0.625, 0.25, 0.625, 0.5])
me_cube_002.use_remesh_fix_poles = True
me_cube_002.use_remesh_preserve_attributes = False
me_cube_002.update()
me_plane_001 = bpy.data.meshes.new('Plane.001')
me_plane_001.from_pydata([(-21.67, -2.306, 4.126), (-21.67, -2.306, -0.05567), (-21.67, 2.306, 4.126), (-21.67, 2.306, -0.05567), (-21.67, -1.7, 5.213), (-21.67, 1.7, 5.213), (-21.67, -1.221, 5.923), (-21.67, 1.221, 5.923)], [], [(0, 1, 3, 2), (0, 2, 5, 4), (4, 5, 7, 6)])
_uv = me_plane_001.uv_layers.new(name='UVMap')
_uv.uv.foreach_set('vector', [0.0, 0.0, 1.0, 0.0, 1.0, 1.0, 0.0, 1.0, 0.0, 0.0, 0.0, 1.0, 0.0, 1.0, 0.0, 0.0, 0.0, 0.0, 0.0, 1.0, 0.0, 1.0, 0.0, 0.0])
me_plane_001.use_remesh_fix_poles = True
me_plane_001.use_remesh_preserve_attributes = False
me_plane_001.update()

# ---- objects
ob_cube_006 = bpy.data.objects.new('Cube.006', me_cube_013)
ob_plane = bpy.data.objects.new('Plane', me_plane)
ob_cube = bpy.data.objects.new('Cube', me_cube_001)
ob_cube_001 = bpy.data.objects.new('Cube.001', me_cube_002)
ob_plane_001 = bpy.data.objects.new('Plane.001', me_plane_001)

# ---- transforms, parenting, visibility, modifiers, constraints
ob_cube_006.location = (0.0, 0.0, 1.897)
ob_plane.location = (0.0, 0.0, 0.0)
ob_plane.scale = (21.48, 21.48, 21.48)
ob_cube.location = (-21.16, 0.0, 0.0)
ob_cube.rotation_euler = (0.0, 0.0, 1.571)
_m = ob_cube.modifiers.new('Mirror', 'MIRROR')
ob_cube_001.location = (21.16, 0.0, 0.0)
ob_cube_001.rotation_euler = (0.0, 0.0, 1.571)
_m = ob_cube_001.modifiers.new('Mirror', 'MIRROR')
ob_plane_001.location = (0.0, 0.0, 0.0)
_m = ob_plane_001.modifiers.new('Mirror', 'MIRROR')

# ---- collection membership
col_collection.objects.link(ob_cube_006)
col_collection.objects.link(ob_plane)
col_collection.objects.link(ob_cube)
col_collection.objects.link(ob_cube_001)
col_collection.objects.link(ob_plane_001)

# ---- scene / render settings (as saved in the file)
scene.frame_start = 1; scene.frame_end = 250; scene.frame_set(1)
scene.render.engine = 'BLENDER_EEVEE_NEXT'
scene.cycles.use_denoising = False
scene.cycles.samples = 128
scene.cycles.sampling_pattern = 'TABULATED_SOBOL'
scene.cycles.use_adaptive_sampling = False
scene.cycles.use_light_tree = False
scene.view_settings.view_transform = 'Filmic'
bpy.context.view_layer.update()

# ---- added for rendering (the .blend has no active camera and no usable light): camera, sun
cam_auto = bpy.data.cameras.new('AutoCamera')
cam_auto.lens = 50.0
cam_auto.sensor_width = 36.0
cam_auto.clip_end = 1270.99
ob_auto_camera = bpy.data.objects.new('AutoCamera', cam_auto)
scene.collection.objects.link(ob_auto_camera)
ob_auto_camera.location = (72.4212, -86.8438, 62.2664)
ob_auto_camera.rotation_euler = (1.09748, -7.21219e-08, 0.694738)
scene.camera = ob_auto_camera
light_auto_sun = bpy.data.lights.new('AutoSun', 'SUN')
light_auto_sun.energy = 3.0
light_auto_sun.angle = 0.0523599
ob_auto_sun = bpy.data.objects.new('AutoSun', light_auto_sun)
scene.collection.objects.link(ob_auto_sun)
ob_auto_sun.rotation_euler = (0.872665, 0.174533, 0.523599)
bpy.context.view_layer.update()
